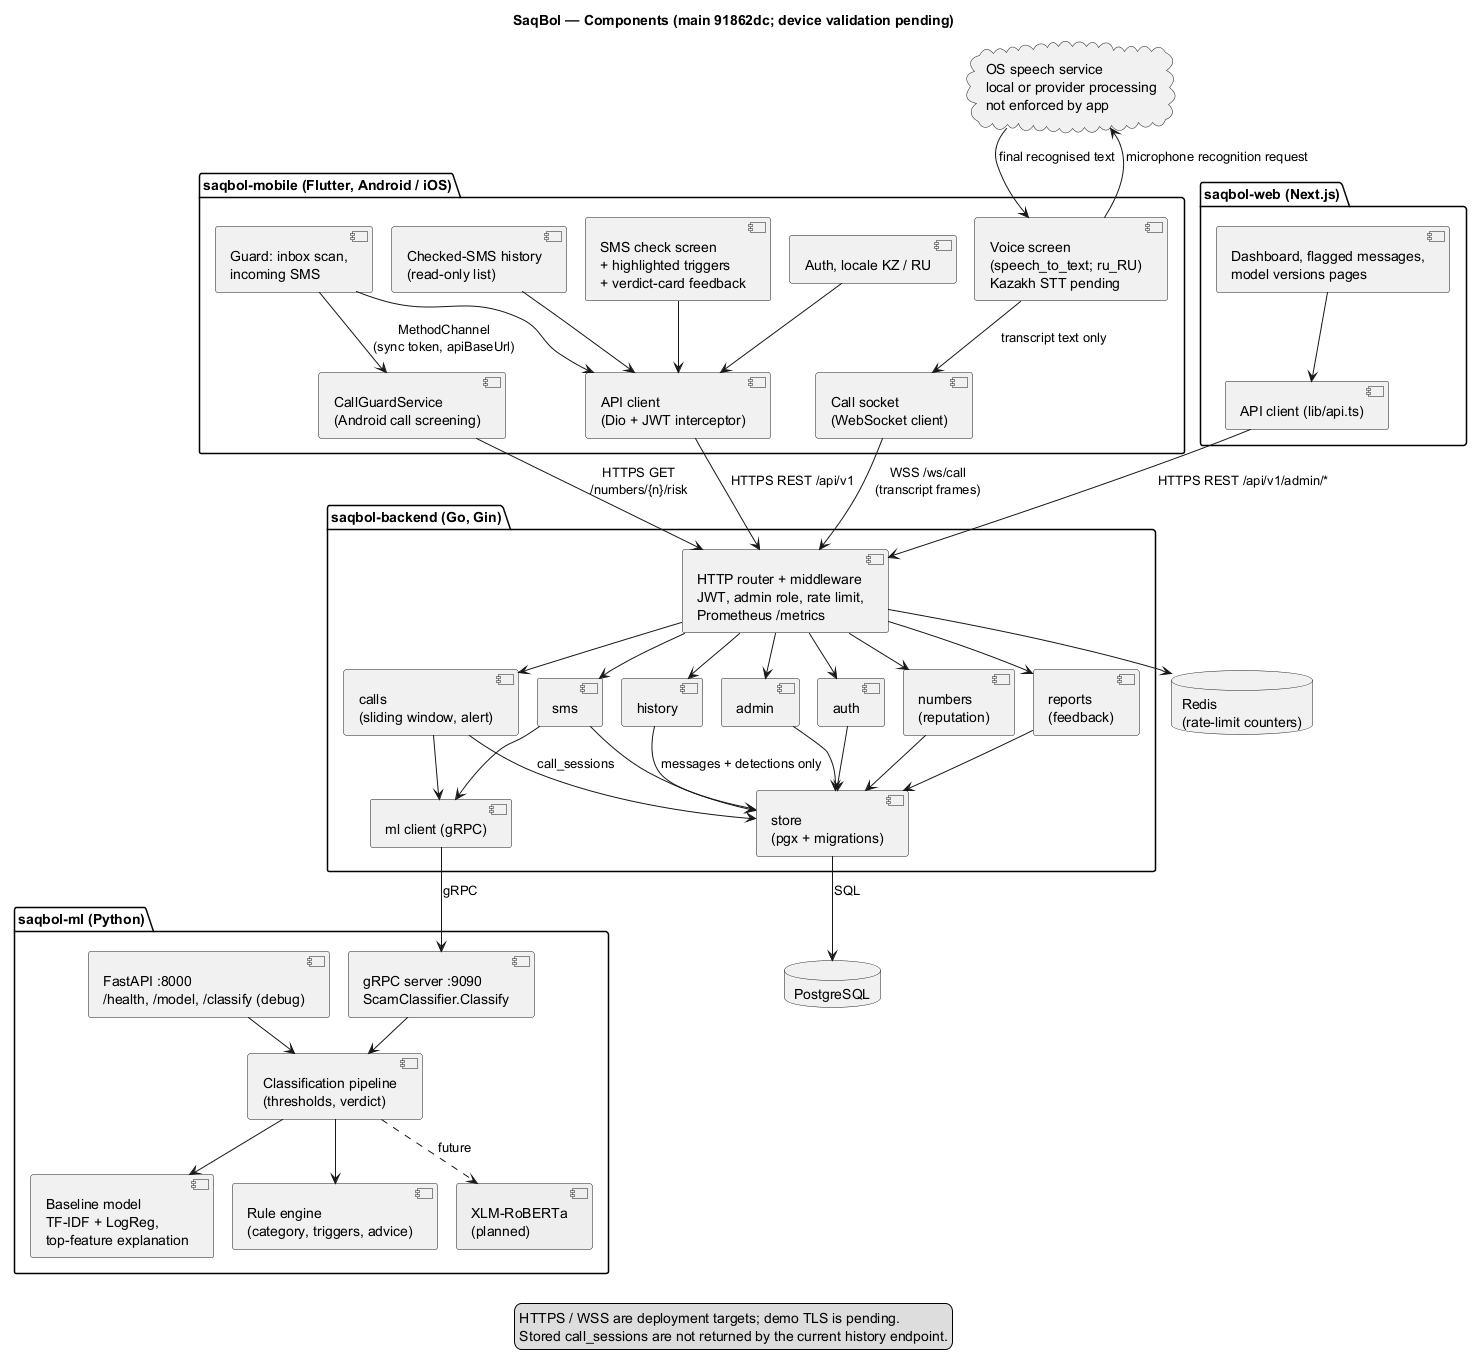

The diagram above was rendered by PlantUML. Its source (embedded in the PNG):
@startuml component
' SaqBol — Component diagram (draft)
' Reflects the code in saqbol-mobile, saqbol-web, saqbol-backend, saqbol-ml.
' Grey = planned, not implemented yet.
!pragma layout smetana
skinparam componentStyle uml2
skinparam shadowing false
skinparam nodesep 40
skinparam ranksep 60

title SaqBol — Components (main 91862dc; device validation pending)

package "saqbol-mobile (Flutter, Android / iOS)" {
  [SMS check screen\n+ highlighted triggers\n+ verdict-card feedback] as MSms
  [Guard: inbox scan,\nincoming SMS] as MGuard
  [Checked-SMS history\n(read-only list)] as MHist
  [Auth, locale KZ / RU] as MAuth
  [Voice screen\n(speech_to_text; ru_RU)\nKazakh STT pending] as MVoice
  [CallGuardService\n(Android call screening)] as MCallSvc
  [API client\n(Dio + JWT interceptor)] as MApi
  [Call socket\n(WebSocket client)] as MSock
}

package "saqbol-web (Next.js)" {
  [Dashboard, flagged messages,\nmodel versions pages] as WPages
  [API client (lib/api.ts)] as WApi
}

package "saqbol-backend (Go, Gin)" {
  [HTTP router + middleware\nJWT, admin role, rate limit,\nPrometheus /metrics] as BRouter
  [auth] as BAuth
  [sms] as BSms
  [calls\n(sliding window, alert)] as BCalls
  [numbers\n(reputation)] as BNum
  [reports\n(feedback)] as BRep
  [history] as BHist
  [admin] as BAdmin
  [ml client (gRPC)] as BMl
  [store\n(pgx + migrations)] as BStore
}

package "saqbol-ml (Python)" {
  [gRPC server :9090\nScamClassifier.Classify] as MGrpc
  [FastAPI :8000\n/health, /model, /classify (debug)] as MRest
  [Classification pipeline\n(thresholds, verdict)] as MPipe
  [Baseline model\nTF-IDF + LogReg,\ntop-feature explanation] as MBase
  [Rule engine\n(category, triggers, advice)] as MRules
  [XLM-RoBERTa\n(planned)] as MXlmr #EEEEEE
}

database "PostgreSQL" as PG
database "Redis\n(rate-limit counters)" as Redis
cloud "OS speech service\nlocal or provider processing\nnot enforced by app" as STT

MSms --> MApi
MGuard --> MApi
MHist --> MApi
MAuth --> MApi
MGuard --> MCallSvc : MethodChannel\n(sync token, apiBaseUrl)
MVoice --> STT : microphone recognition request
STT --> MVoice : final recognised text
MVoice --> MSock : transcript text only
MApi --> BRouter : HTTPS REST /api/v1
MCallSvc --> BRouter : HTTPS GET\n/numbers/{n}/risk
MSock --> BRouter : WSS /ws/call\n(transcript frames)

WPages --> WApi
WApi --> BRouter : HTTPS REST /api/v1/admin/*

BRouter --> BAuth
BRouter --> BSms
BRouter --> BCalls
BRouter --> BNum
BRouter --> BRep
BRouter --> BHist
BRouter --> BAdmin
BRouter --> Redis

BSms --> BMl
BCalls --> BMl
BMl --> MGrpc : gRPC

BAuth --> BStore
BSms --> BStore
BCalls --> BStore : call_sessions
BNum --> BStore
BRep --> BStore
BHist --> BStore : messages + detections only
BAdmin --> BStore
BStore --> PG : SQL

MGrpc --> MPipe
MRest --> MPipe
MPipe --> MBase
MPipe --> MRules
MPipe ..> MXlmr : future
legend bottom
  HTTPS / WSS are deployment targets; demo TLS is pending.
  Stored call_sessions are not returned by the current history endpoint.
endlegend
@enduml